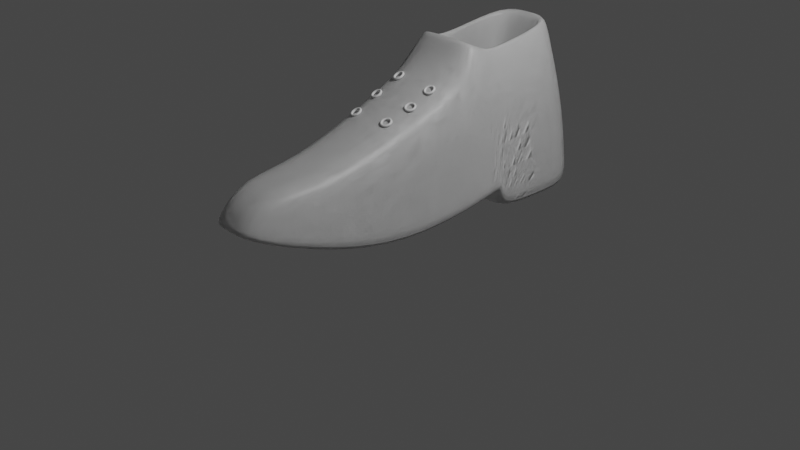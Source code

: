 # Source: Zapato.blend  (saved by Blender 2.90.8; exported with 4.5.12 LTS)
import bpy
from mathutils import Matrix  # noqa: F401  (used for matrix-valued properties, if any)

bpy.ops.wm.read_factory_settings(use_empty=True)
scene = bpy.context.scene
scene.name = 'Scene'

# ---- collections
col_direction = bpy.data.collections.new('Direction'); scene.collection.children.link(col_direction)
col_references = bpy.data.collections.new('References'); scene.collection.children.link(col_references)
col_model = bpy.data.collections.new('Model'); scene.collection.children.link(col_model)

# ---- materials (node trees are filled in below, after node groups)
mat_material = bpy.data.materials.new('Material')
mat_material.alpha_threshold = 0.0
mat_material.use_transparent_shadow = False
mat_material.line_color = (0.0, 0.0, 0.0, 1.0)

# ---- material node trees
mat_material.use_nodes = True; mat_material.node_tree.nodes.clear()
_N = mat_material.node_tree.nodes; _L = mat_material.node_tree.links
n0 = _N.new('ShaderNodeOutputMaterial'); n0.name = 'Material Output'; n0.location = (300, 300)
n1 = _N.new('ShaderNodeBsdfPrincipled'); n1.name = 'Principled BSDF'; n1.location = (10, 300)
n1.distribution = 'GGX'
n1.subsurface_method = 'BURLEY'
n1.inputs[2].default_value = 0.4
n1.inputs[3].default_value = 1.45
n1.inputs[27].default_value = (0.0, 0.0, 0.0, 1.0)
n1.inputs[28].default_value = 1.0
_L.new(n1.outputs[0], n0.inputs[0])
n0.is_active_output = True

# ---- world
world_world = bpy.data.worlds.new('World'); scene.world = world_world
world_world.use_nodes = True; world_world.node_tree.nodes.clear()
_N = world_world.node_tree.nodes; _L = world_world.node_tree.links
n0 = _N.new('ShaderNodeOutputWorld'); n0.name = 'World Output'; n0.location = (300, 300)
n1 = _N.new('ShaderNodeBackground'); n1.name = 'Background'; n1.location = (10, 300)
n1.inputs[0].default_value = (0.05088, 0.05088, 0.05088, 1.0)
_L.new(n1.outputs[0], n0.inputs[0])
n0.is_active_output = True
world_world.color = (0.05088, 0.05088, 0.05088)
world_world.use_sun_shadow = False
world_world.sun_shadow_jitter_overblur = 0.0

# ---- cameras
cam_camera = bpy.data.cameras.new('Camera')
cam_camera.clip_end = 100.0
cam_camera.ortho_scale = 7.314

# ---- lights
light_light = bpy.data.lights.new('Light', 'POINT')
light_light.transmission_factor = 0.0
light_light.energy = 1000.0
light_light.shadow_soft_size = 0.1
light_light.shadow_maximum_resolution = 0.006
light_light.use_absolute_resolution = True

# ---- meshes
me_torus = bpy.data.meshes.new('Torus')
me_torus.from_pydata([(0.04668, -0.0004437, 0.00857), (0.0435, -0.003324, 0.01344), (0.03744, -0.004815, 0.01524), (0.03133, -0.004219, 0.01311), (0.02804, -0.001815, 0.008052), (0.0291, 0.001272, 0.002439), (0.03402, 0.003598, -0.001107), (0.04049, 0.004074, -0.0009273), (0.04549, 0.002478, 0.002895), (0.03339, 0.0265, 0.02088), (0.03083, 0.02236, 0.02518), (0.02634, 0.01767, 0.02551), (0.02203, 0.01464, 0.02172), (0.0199, 0.01467, 0.01559), (0.02096, 0.01776, 0.009972), (0.02471, 0.02246, 0.007508), (0.02939, 0.02656, 0.009346), (0.03282, 0.02816, 0.01463), (0.004471, 0.04104, 0.02342), (0.003266, 0.03622, 0.0276), (0.002206, 0.02981, 0.02763), (0.001788, 0.02482, 0.0235), (0.002206, 0.02358, 0.01714), (0.003266, 0.02666, 0.01153), (0.004471, 0.03264, 0.009285), (0.005258, 0.0387, 0.01146), (0.005258, 0.04202, 0.01705), (-0.02654, 0.03638, 0.015), (-0.02629, 0.03178, 0.01957), (-0.02368, 0.02592, 0.0206), (-0.01992, 0.02156, 0.01761), (-0.01677, 0.02072, 0.01199), (-0.01571, 0.02381, 0.006373), (-0.01723, 0.02937, 0.003392), (-0.02063, 0.03481, 0.004438), (-0.0243, 0.03758, 0.009021), (-0.04513, 0.0147, -0.0004379), (-0.04401, 0.01111, 0.004857), (-0.0392, 0.007824, 0.007716), (-0.03293, 0.00638, 0.0068), (-0.02815, 0.007452, 0.002538), (-0.02709, 0.01054, -0.003075), (-0.03025, 0.0142, -0.007413), (-0.03614, 0.01671, -0.008447), (-0.04202, 0.01691, -0.005692), (-0.0426, -0.01386, -0.01567), (-0.04161, -0.01612, -0.009661), (-0.03709, -0.01602, -0.004998), (-0.03116, -0.01361, -0.003862), (-0.02661, -0.01003, -0.006784), (-0.02555, -0.006942, -0.0124), (-0.02848, -0.005796, -0.01807), (-0.03404, -0.007128, -0.02116), (-0.03961, -0.01031, -0.02021), (-0.02014, -0.03594, -0.02357), (-0.0202, -0.03716, -0.01719), (-0.01834, -0.03444, -0.01159), (-0.01544, -0.02906, -0.009391), (-0.01286, -0.02354, -0.01162), (-0.0118, -0.02045, -0.01723), (-0.01276, -0.02125, -0.0236), (-0.01529, -0.02555, -0.02775), (-0.0182, -0.03135, -0.02774), (0.01174, -0.0412, -0.02044), (0.0102, -0.04217, -0.01421), (0.008275, -0.03883, -0.00898), (0.006877, -0.03275, -0.007201), (0.006656, -0.02676, -0.009704), (0.007716, -0.02367, -0.01532), (0.009561, -0.02493, -0.02141), (0.01133, -0.02994, -0.02514), (0.01219, -0.03637, -0.02476), (0.03813, -0.02718, -0.007747), (0.03535, -0.02881, -0.00211), (0.0303, -0.02713, 0.001614), (0.02535, -0.02293, 0.001684), (0.02281, -0.01818, -0.001935), (0.02387, -0.01509, -0.007548), (0.02803, -0.01512, -0.01253), (0.03336, -0.01824, -0.01455), (0.03734, -0.02301, -0.01266)], [], [(0, 9, 10, 1), (1, 10, 11, 2), (2, 11, 12, 3), (3, 12, 13, 4), (4, 13, 14, 5), (5, 14, 15, 6), (6, 15, 16, 7), (7, 16, 17, 8), (8, 17, 9, 0), (9, 18, 19, 10), (10, 19, 20, 11), (11, 20, 21, 12), (12, 21, 22, 13), (13, 22, 23, 14), (14, 23, 24, 15), (15, 24, 25, 16), (16, 25, 26, 17), (17, 26, 18, 9), (18, 27, 28, 19), (19, 28, 29, 20), (20, 29, 30, 21), (21, 30, 31, 22), (22, 31, 32, 23), (23, 32, 33, 24), (24, 33, 34, 25), (25, 34, 35, 26), (26, 35, 27, 18), (27, 36, 37, 28), (28, 37, 38, 29), (29, 38, 39, 30), (30, 39, 40, 31), (31, 40, 41, 32), (32, 41, 42, 33), (33, 42, 43, 34), (34, 43, 44, 35), (35, 44, 36, 27), (36, 45, 46, 37), (37, 46, 47, 38), (38, 47, 48, 39), (39, 48, 49, 40), (40, 49, 50, 41), (41, 50, 51, 42), (42, 51, 52, 43), (43, 52, 53, 44), (44, 53, 45, 36), (45, 54, 55, 46), (46, 55, 56, 47), (47, 56, 57, 48), (48, 57, 58, 49), (49, 58, 59, 50), (50, 59, 60, 51), (51, 60, 61, 52), (52, 61, 62, 53), (53, 62, 54, 45), (54, 63, 64, 55), (55, 64, 65, 56), (56, 65, 66, 57), (57, 66, 67, 58), (58, 67, 68, 59), (59, 68, 69, 60), (60, 69, 70, 61), (61, 70, 71, 62), (62, 71, 63, 54), (63, 72, 73, 64), (64, 73, 74, 65), (65, 74, 75, 66), (66, 75, 76, 67), (67, 76, 77, 68), (68, 77, 78, 69), (69, 78, 79, 70), (70, 79, 80, 71), (71, 80, 72, 63), (72, 0, 1, 73), (73, 1, 2, 74), (74, 2, 3, 75), (75, 3, 4, 76), (76, 4, 5, 77), (77, 5, 6, 78), (78, 6, 7, 79), (79, 7, 8, 80), (80, 8, 0, 72)])
me_torus.polygons.foreach_set('use_smooth', [True] * 81)
_uv = me_torus.uv_layers.new(name='UVMap')
_uv.uv.foreach_set('vector', [0.5556, 0.5556, 0.6667, 0.5556, 0.6667, 0.6667, 0.5556, 0.6667, 0.5556, 0.6667, 0.6667, 0.6667, 0.6667, 0.7778, 0.5556, 0.7778, 0.5556, 0.7778, 0.6667, 0.7778, 0.6667, 0.8889, 0.5556, 0.8889, 0.5556, 0.8889, 0.6667, 0.8889, 0.6667, 1.0, 0.5556, 1.0, 0.5556, 2.22e-16, 0.6667, 2.22e-16, 0.6667, 0.1111, 0.5556, 0.1111, 0.5556, 0.1111, 0.6667, 0.1111, 0.6667, 0.2222, 0.5556, 0.2222, 0.5556, 0.2222, 0.6667, 0.2222, 0.6667, 0.3333, 0.5556, 0.3333, 0.5556, 0.3333, 0.6667, 0.3333, 0.6667, 0.4444, 0.5556, 0.4444, 0.5556, 0.4444, 0.6667, 0.4444, 0.6667, 0.5556, 0.5556, 0.5556, 0.6667, 0.5556, 0.7778, 0.5556, 0.7778, 0.6667, 0.6667, 0.6667, 0.6667, 0.6667, 0.7778, 0.6667, 0.7778, 0.7778, 0.6667, 0.7778, 0.6667, 0.7778, 0.7778, 0.7778, 0.7778, 0.8889, 0.6667, 0.8889, 0.6667, 0.8889, 0.7778, 0.8889, 0.7778, 1.0, 0.6667, 1.0, 0.6667, 2.22e-16, 0.7778, 2.22e-16, 0.7778, 0.1111, 0.6667, 0.1111, 0.6667, 0.1111, 0.7778, 0.1111, 0.7778, 0.2222, 0.6667, 0.2222, 0.6667, 0.2222, 0.7778, 0.2222, 0.7778, 0.3333, 0.6667, 0.3333, 0.6667, 0.3333, 0.7778, 0.3333, 0.7778, 0.4444, 0.6667, 0.4444, 0.6667, 0.4444, 0.7778, 0.4444, 0.7778, 0.5556, 0.6667, 0.5556, 0.7778, 0.5556, 0.8889, 0.5556, 0.8889, 0.6667, 0.7778, 0.6667, 0.7778, 0.6667, 0.8889, 0.6667, 0.8889, 0.7778, 0.7778, 0.7778, 0.7778, 0.7778, 0.8889, 0.7778, 0.8889, 0.8889, 0.7778, 0.8889, 0.7778, 0.8889, 0.8889, 0.8889, 0.8889, 1.0, 0.7778, 1.0, 0.7778, 2.22e-16, 0.8889, 2.22e-16, 0.8889, 0.1111, 0.7778, 0.1111, 0.7778, 0.1111, 0.8889, 0.1111, 0.8889, 0.2222, 0.7778, 0.2222, 0.7778, 0.2222, 0.8889, 0.2222, 0.8889, 0.3333, 0.7778, 0.3333, 0.7778, 0.3333, 0.8889, 0.3333, 0.8889, 0.4444, 0.7778, 0.4444, 0.7778, 0.4444, 0.8889, 0.4444, 0.8889, 0.5556, 0.7778, 0.5556, 0.8889, 0.5556, 1.0, 0.5556, 1.0, 0.6667, 0.8889, 0.6667, 0.8889, 0.6667, 1.0, 0.6667, 1.0, 0.7778, 0.8889, 0.7778, 0.8889, 0.7778, 1.0, 0.7778, 1.0, 0.8889, 0.8889, 0.8889, 0.8889, 0.8889, 1.0, 0.8889, 1.0, 1.0, 0.8889, 1.0, 0.8889, 2.22e-16, 1.0, 2.22e-16, 1.0, 0.1111, 0.8889, 0.1111, 0.8889, 0.1111, 1.0, 0.1111, 1.0, 0.2222, 0.8889, 0.2222, 0.8889, 0.2222, 1.0, 0.2222, 1.0, 0.3333, 0.8889, 0.3333, 0.8889, 0.3333, 1.0, 0.3333, 1.0, 0.4444, 0.8889, 0.4444, 0.8889, 0.4444, 1.0, 0.4444, 1.0, 0.5556, 0.8889, 0.5556, 2.22e-16, 0.5556, 0.1111, 0.5556, 0.1111, 0.6667, 2.22e-16, 0.6667, 2.22e-16, 0.6667, 0.1111, 0.6667, 0.1111, 0.7778, 2.22e-16, 0.7778, 2.22e-16, 0.7778, 0.1111, 0.7778, 0.1111, 0.8889, 2.22e-16, 0.8889, 2.22e-16, 0.8889, 0.1111, 0.8889, 0.1111, 1.0, 2.22e-16, 1.0, 2.22e-16, 2.22e-16, 0.1111, 2.22e-16, 0.1111, 0.1111, 2.22e-16, 0.1111, 2.22e-16, 0.1111, 0.1111, 0.1111, 0.1111, 0.2222, 2.22e-16, 0.2222, 2.22e-16, 0.2222, 0.1111, 0.2222, 0.1111, 0.3333, 2.22e-16, 0.3333, 2.22e-16, 0.3333, 0.1111, 0.3333, 0.1111, 0.4444, 2.22e-16, 0.4444, 2.22e-16, 0.4444, 0.1111, 0.4444, 0.1111, 0.5556, 2.22e-16, 0.5556, 0.1111, 0.5556, 0.2222, 0.5556, 0.2222, 0.6667, 0.1111, 0.6667, 0.1111, 0.6667, 0.2222, 0.6667, 0.2222, 0.7778, 0.1111, 0.7778, 0.1111, 0.7778, 0.2222, 0.7778, 0.2222, 0.8889, 0.1111, 0.8889, 0.1111, 0.8889, 0.2222, 0.8889, 0.2222, 1.0, 0.1111, 1.0, 0.1111, 2.22e-16, 0.2222, 2.22e-16, 0.2222, 0.1111, 0.1111, 0.1111, 0.1111, 0.1111, 0.2222, 0.1111, 0.2222, 0.2222, 0.1111, 0.2222, 0.1111, 0.2222, 0.2222, 0.2222, 0.2222, 0.3333, 0.1111, 0.3333, 0.1111, 0.3333, 0.2222, 0.3333, 0.2222, 0.4444, 0.1111, 0.4444, 0.1111, 0.4444, 0.2222, 0.4444, 0.2222, 0.5556, 0.1111, 0.5556, 0.2222, 0.5556, 0.3333, 0.5556, 0.3333, 0.6667, 0.2222, 0.6667, 0.2222, 0.6667, 0.3333, 0.6667, 0.3333, 0.7778, 0.2222, 0.7778, 0.2222, 0.7778, 0.3333, 0.7778, 0.3333, 0.8889, 0.2222, 0.8889, 0.2222, 0.8889, 0.3333, 0.8889, 0.3333, 1.0, 0.2222, 1.0, 0.2222, 2.22e-16, 0.3333, 2.22e-16, 0.3333, 0.1111, 0.2222, 0.1111, 0.2222, 0.1111, 0.3333, 0.1111, 0.3333, 0.2222, 0.2222, 0.2222, 0.2222, 0.2222, 0.3333, 0.2222, 0.3333, 0.3333, 0.2222, 0.3333, 0.2222, 0.3333, 0.3333, 0.3333, 0.3333, 0.4444, 0.2222, 0.4444, 0.2222, 0.4444, 0.3333, 0.4444, 0.3333, 0.5556, 0.2222, 0.5556, 0.3333, 0.5556, 0.4444, 0.5556, 0.4444, 0.6667, 0.3333, 0.6667, 0.3333, 0.6667, 0.4444, 0.6667, 0.4444, 0.7778, 0.3333, 0.7778, 0.3333, 0.7778, 0.4444, 0.7778, 0.4444, 0.8889, 0.3333, 0.8889, 0.3333, 0.8889, 0.4444, 0.8889, 0.4444, 1.0, 0.3333, 1.0, 0.3333, 2.22e-16, 0.4444, 2.22e-16, 0.4444, 0.1111, 0.3333, 0.1111, 0.3333, 0.1111, 0.4444, 0.1111, 0.4444, 0.2222, 0.3333, 0.2222, 0.3333, 0.2222, 0.4444, 0.2222, 0.4444, 0.3333, 0.3333, 0.3333, 0.3333, 0.3333, 0.4444, 0.3333, 0.4444, 0.4444, 0.3333, 0.4444, 0.3333, 0.4444, 0.4444, 0.4444, 0.4444, 0.5556, 0.3333, 0.5556, 0.4444, 0.5556, 0.5556, 0.5556, 0.5556, 0.6667, 0.4444, 0.6667, 0.4444, 0.6667, 0.5556, 0.6667, 0.5556, 0.7778, 0.4444, 0.7778, 0.4444, 0.7778, 0.5556, 0.7778, 0.5556, 0.8889, 0.4444, 0.8889, 0.4444, 0.8889, 0.5556, 0.8889, 0.5556, 1.0, 0.4444, 1.0, 0.4444, 2.22e-16, 0.5556, 2.22e-16, 0.5556, 0.1111, 0.4444, 0.1111, 0.4444, 0.1111, 0.5556, 0.1111, 0.5556, 0.2222, 0.4444, 0.2222, 0.4444, 0.2222, 0.5556, 0.2222, 0.5556, 0.3333, 0.4444, 0.3333, 0.4444, 0.3333, 0.5556, 0.3333, 0.5556, 0.4444, 0.4444, 0.4444, 0.4444, 0.4444, 0.5556, 0.4444, 0.5556, 0.5556, 0.4444, 0.5556])
me_torus.use_remesh_fix_poles = True
me_torus.use_remesh_preserve_attributes = False
me_torus.use_mirror_vertex_groups = False
me_torus.update()
me_cube_001 = bpy.data.meshes.new('Cube.001')
me_cube_001.from_pydata([(-0.4886, 1.897, 1.478), (-0.6927, 2.058, -0.079), (-0.2677, -1.706, 0.8689), (-0.3168, -2.101, 0.5166), (-0.6927, 1.274, -0.06546), (-0.6927, 0.3317, 0.1121), (-0.5783, -0.4224, -0.0328), (-0.4752, -1.227, 0.1434), (-0.3352, -1.046, 0.8763), (-0.4079, -0.2767, 1.162), (-0.4886, 0.4276, 1.456), (-0.4886, 1.179, 1.306), (-0.2979, -1.97, 0.7128), (-0.5907, 2.062, 0.7597), (-0.4052, -1.144, 0.6203), (-0.4931, -0.3524, 0.6362), (-0.5907, 0.3906, 0.6831), (-0.5907, 1.172, 0.7378), (-0.6927, 0.8439, -0.03409), (-0.4886, 0.8306, 1.302), (-0.5907, 0.8058, 0.6858), (-0.6927, 0.7391, 0.2088), (-0.4886, 0.7079, 1.329), (-0.5907, 0.722, 0.6739), (-0.4886, 0.7622, 1.319), (-0.5907, 0.7639, 0.6799), (-0.6927, 0.7969, 0.2077), (-0.3011, 1.088, 1.662), (-0.3011, 1.772, 1.758), (-0.3011, 0.894, 1.66), (-0.3011, 0.6692, 1.746), (-0.3011, 0.8558, 1.669), (-0.3011, 0.8255, 1.675), (-0.3509, 1.105, 0.7248), (-0.3509, 1.572, 0.8366), (-0.3509, 0.8785, 0.7222), (-0.3509, 0.6166, 0.8226), (-0.3509, 0.8341, 0.7332), (-0.3509, 0.7987, 0.7395), (0.4886, 1.897, 1.478), (0.6927, 2.058, -0.079), (0.2677, -1.706, 0.8689), (0.3168, -2.101, 0.5166), (0.6927, 1.274, -0.06546), (0.6927, 0.3317, 0.1121), (0.5783, -0.4224, -0.0328), (0.4752, -1.227, 0.1434), (0.3352, -1.046, 0.8763), (0.4079, -0.2767, 1.162), (0.4886, 0.4276, 1.456), (0.4886, 1.179, 1.306), (0.2979, -1.97, 0.7128), (0.5907, 2.062, 0.7597), (0.4052, -1.144, 0.6203), (0.4931, -0.3524, 0.6362), (0.5907, 0.3906, 0.6831), (0.5907, 1.172, 0.7378), (0.6927, 0.8439, -0.03409), (0.4886, 0.8306, 1.302), (0.5907, 0.8058, 0.6858), (0.6927, 0.7391, 0.2088), (0.4886, 0.7079, 1.329), (0.5907, 0.722, 0.6739), (0.4886, 0.7622, 1.319), (0.5907, 0.7639, 0.6799), (0.6927, 0.7969, 0.2077), (0.3011, 1.088, 1.662), (0.3011, 1.772, 1.758), (0.3011, 0.894, 1.66), (0.3011, 0.6692, 1.746), (0.3011, 0.8558, 1.669), (0.3011, 0.8255, 1.675), (0.3509, 1.105, 0.7248), (0.3509, 1.572, 0.8366), (0.3509, 0.8785, 0.7222), (0.3509, 0.6166, 0.8226), (0.3509, 0.8341, 0.7332), (0.3509, 0.7987, 0.7395), (0.0, 2.058, -0.079), (4.848e-09, -1.706, 0.8689), (5.381e-09, -2.101, 0.5078), (0.0, 1.897, 1.478), (0.0, 1.274, -0.06546), (0.0, 0.3317, 0.1121), (4.811e-09, -0.4224, -0.0328), (4.833e-09, -1.227, 0.1434), (0.0, 0.4276, 1.456), (4.811e-09, -0.2767, 1.162), (4.833e-09, -1.046, 0.8763), (0.0, 2.062, 0.7597), (5.381e-09, -1.97, 0.7128), (0.0, 0.8439, -0.03409), (0.0, 0.7391, 0.2088), (0.0, 0.7969, 0.2077), (-1.882e-05, 1.772, 1.758), (-1.882e-05, 0.6692, 1.746), (0.0, 1.572, 0.8366), (0.0, 1.105, 0.7248), (0.0, 0.6166, 0.8226), (0.0, 0.8785, 0.7222), (0.0, 0.7987, 0.7395), (0.0, 0.8341, 0.7332), (-0.3509, 0.399, 1.297), (-0.3509, 0.399, 0.6952), (0.0, 0.399, 1.297), (0.0, 0.399, 0.6952), (0.3509, 0.399, 1.297), (0.3509, 0.399, 0.6952), (-0.3516, 0.7922, 1.67), (-0.3517, 1.115, 1.654), (-0.3515, 0.6001, 1.758), (-1.882e-05, 0.6, 1.758), (0.3513, 0.7924, 1.67), (0.3509, 1.115, 1.655), (0.3516, 0.6, 1.758), (-0.3519, 1.892, 1.773), (-0.3516, 0.8295, 1.663), (-0.3516, 0.8764, 1.652), (-1.882e-05, 1.89, 1.772), (0.3503, 1.888, 1.772), (0.3513, 0.8296, 1.663), (0.3512, 0.8765, 1.652), (-0.6626, 2.059, 0.168), (-0.4545, -1.202, 0.2838), (-0.5532, -0.4018, 0.1642), (-0.6626, 0.349, 0.2803), (-0.6626, 1.244, 0.1711), (-0.3112, -2.062, 0.5744), (-0.6626, 0.8326, 0.1779), (-0.6626, 0.734, 0.3458), (-0.6626, 0.7872, 0.3467), (5.381e-09, -2.062, 0.5682), (0.0, 2.059, 0.168), (0.6626, 2.059, 0.168), (0.4545, -1.202, 0.2838), (0.5532, -0.4018, 0.1642), (0.6626, 0.349, 0.2803), (0.6626, 1.244, 0.1711), (0.3112, -2.062, 0.5744), (0.6626, 0.8326, 0.1779), (0.6626, 0.734, 0.3458), (0.6626, 0.7872, 0.3467)], [], [(88, 8, 2, 79), (90, 79, 2, 12), (17, 11, 0, 13), (12, 2, 8, 14), (14, 8, 9, 15), (15, 9, 10, 16), (20, 19, 11, 17), (11, 19, 117, 109), (86, 10, 9, 87), (87, 9, 8, 88), (128, 20, 17, 126), (124, 15, 16, 125), (123, 14, 15, 124), (127, 12, 14, 123), (126, 17, 13, 122), (131, 90, 12, 127), (130, 25, 20, 128), (25, 24, 19, 20), (16, 10, 22, 23), (125, 16, 23, 129), (0, 11, 109, 115), (19, 24, 116, 117), (23, 22, 24, 25), (129, 23, 25, 130), (32, 30, 36, 38), (27, 29, 35, 33), (28, 27, 33, 34), (81, 0, 115, 118), (24, 22, 108, 116), (22, 10, 110, 108), (96, 34, 33, 97), (100, 38, 36, 98), (97, 33, 35, 99), (101, 37, 38, 100), (99, 35, 37, 101), (94, 28, 34, 96), (29, 31, 37, 35), (31, 32, 38, 37), (30, 95, 104, 102), (10, 86, 111, 110), (18, 91, 93, 26), (26, 93, 92, 21), (4, 82, 91, 18), (122, 13, 89, 132), (6, 84, 85, 7), (5, 83, 84, 6), (21, 92, 83, 5), (1, 78, 82, 4), (13, 0, 81, 89), (7, 85, 80, 3), (88, 79, 41, 47), (90, 51, 41, 79), (56, 52, 39, 50), (51, 53, 47, 41), (53, 54, 48, 47), (54, 55, 49, 48), (59, 56, 50, 58), (50, 113, 121, 58), (86, 87, 48, 49), (87, 88, 47, 48), (139, 137, 56, 59), (135, 136, 55, 54), (134, 135, 54, 53), (138, 134, 53, 51), (137, 133, 52, 56), (131, 138, 51, 90), (141, 139, 59, 64), (64, 59, 58, 63), (55, 62, 61, 49), (136, 140, 62, 55), (39, 119, 113, 50), (58, 121, 120, 63), (62, 64, 63, 61), (140, 141, 64, 62), (71, 77, 75, 69), (66, 72, 74, 68), (67, 73, 72, 66), (81, 118, 119, 39), (63, 120, 112, 61), (61, 112, 114, 49), (96, 97, 72, 73), (100, 98, 75, 77), (97, 99, 74, 72), (101, 100, 77, 76), (99, 101, 76, 74), (94, 96, 73, 67), (68, 74, 76, 70), (70, 76, 77, 71), (95, 69, 106, 104), (49, 114, 111, 86), (57, 65, 93, 91), (65, 60, 92, 93), (43, 57, 91, 82), (133, 132, 89, 52), (45, 46, 85, 84), (44, 45, 84, 83), (60, 44, 83, 92), (40, 43, 82, 78), (52, 89, 81, 39), (46, 42, 80, 85), (102, 104, 105, 103), (106, 107, 105, 104), (75, 98, 105, 107), (98, 36, 103, 105), (69, 75, 107, 106), (36, 30, 102, 103), (111, 114, 69, 95), (117, 116, 31, 29), (118, 115, 28, 94), (108, 110, 30, 32), (113, 119, 67, 66), (110, 111, 95, 30), (112, 120, 70, 71), (121, 113, 66, 68), (115, 109, 27, 28), (116, 108, 32, 31), (120, 121, 68, 70), (119, 118, 94, 67), (114, 112, 71, 69), (109, 117, 29, 27), (40, 78, 132, 133), (60, 65, 141, 140), (44, 60, 140, 136), (65, 57, 139, 141), (80, 42, 138, 131), (43, 40, 133, 137), (42, 46, 134, 138), (46, 45, 135, 134), (45, 44, 136, 135), (57, 43, 137, 139), (1, 122, 132, 78), (21, 129, 130, 26), (5, 125, 129, 21), (26, 130, 128, 18), (80, 131, 127, 3), (4, 126, 122, 1), (3, 127, 123, 7), (7, 123, 124, 6), (6, 124, 125, 5), (18, 128, 126, 4)])
me_cube_001.polygons.foreach_set('use_smooth', [True] * 140)
_uv = me_cube_001.uv_layers.new(name='UVMap')
_uv.uv.foreach_set('vector', [0.75, 0.7, 0.875, 0.7, 0.875, 0.75, 0.75, 0.75, 0.5, 0.875, 0.625, 0.875, 0.625, 1.0, 0.5, 1.0, 0.5, 0.2, 0.625, 0.2, 0.625, 0.25, 0.5, 0.25, 0.5, 0.0, 0.625, 0.0, 0.625, 0.05, 0.5, 0.05, 0.5, 0.05, 0.625, 0.05, 0.625, 0.1, 0.5, 0.1, 0.5, 0.1, 0.625, 0.1, 0.625, 0.15, 0.5, 0.15, 0.5, 0.175, 0.625, 0.175, 0.625, 0.2, 0.5, 0.2, 0.625, 0.2, 0.625, 0.175, 0.625, 0.175, 0.625, 0.2, 0.75, 0.6, 0.875, 0.6, 0.875, 0.65, 0.75, 0.65, 0.75, 0.65, 0.875, 0.65, 0.875, 0.7, 0.75, 0.7, 0.4118, 0.175, 0.5, 0.175, 0.5, 0.2, 0.4118, 0.2, 0.4118, 0.1, 0.5, 0.1, 0.5, 0.15, 0.4118, 0.15, 0.4118, 0.05, 0.5, 0.05, 0.5, 0.1, 0.4118, 0.1, 0.4118, 0.0, 0.5, 0.0, 0.5, 0.05, 0.4118, 0.05, 0.4118, 0.2, 0.5, 0.2, 0.5, 0.25, 0.4118, 0.25, 0.4118, 0.875, 0.5, 0.875, 0.5, 1.0, 0.4118, 1.0, 0.4118, 0.1721, 0.5, 0.1721, 0.5, 0.175, 0.4118, 0.175, 0.5, 0.1721, 0.625, 0.1721, 0.625, 0.175, 0.5, 0.175, 0.5, 0.15, 0.625, 0.15, 0.625, 0.1693, 0.5, 0.1693, 0.4118, 0.15, 0.5, 0.15, 0.5, 0.1693, 0.4118, 0.1693, 0.625, 0.25, 0.625, 0.2, 0.625, 0.2, 0.625, 0.25, 0.625, 0.175, 0.625, 0.1721, 0.625, 0.1721, 0.625, 0.175, 0.5, 0.1693, 0.625, 0.1693, 0.625, 0.1721, 0.5, 0.1721, 0.4118, 0.1693, 0.5, 0.1693, 0.5, 0.1721, 0.4118, 0.1721, 0.625, 0.1693, 0.625, 0.15, 0.625, 0.15, 0.625, 0.1693, 0.625, 0.2, 0.625, 0.175, 0.625, 0.175, 0.625, 0.2, 0.625, 0.25, 0.625, 0.2, 0.625, 0.2, 0.625, 0.25, 0.625, 0.375, 0.625, 0.25, 0.625, 0.25, 0.625, 0.375, 0.625, 0.1721, 0.625, 0.1693, 0.625, 0.1693, 0.625, 0.1721, 0.625, 0.1693, 0.625, 0.15, 0.625, 0.15, 0.625, 0.1693, 0.75, 0.5, 0.875, 0.5, 0.875, 0.55, 0.75, 0.55, 0.75, 0.5807, 0.875, 0.5807, 0.875, 0.6, 0.75, 0.6, 0.75, 0.55, 0.875, 0.55, 0.875, 0.575, 0.75, 0.575, 0.75, 0.5779, 0.875, 0.5779, 0.875, 0.5807, 0.75, 0.5807, 0.75, 0.575, 0.875, 0.575, 0.875, 0.5779, 0.75, 0.5779, 0.625, 0.375, 0.625, 0.25, 0.625, 0.25, 0.625, 0.375, 0.625, 0.175, 0.625, 0.1721, 0.625, 0.1721, 0.625, 0.175, 0.625, 0.1721, 0.625, 0.1693, 0.625, 0.1693, 0.625, 0.1721, 0.875, 0.6, 0.75, 0.6, 0.75, 0.6, 0.875, 0.6, 0.875, 0.6, 0.75, 0.6, 0.75, 0.6, 0.875, 0.6, 0.125, 0.575, 0.25, 0.575, 0.25, 0.5779, 0.125, 0.5779, 0.125, 0.5779, 0.25, 0.5779, 0.25, 0.5807, 0.125, 0.5807, 0.125, 0.55, 0.25, 0.55, 0.25, 0.575, 0.125, 0.575, 0.4118, 0.25, 0.5, 0.25, 0.5, 0.375, 0.4118, 0.375, 0.125, 0.65, 0.25, 0.65, 0.25, 0.7, 0.125, 0.7, 0.125, 0.6, 0.25, 0.6, 0.25, 0.65, 0.125, 0.65, 0.125, 0.5807, 0.25, 0.5807, 0.25, 0.6, 0.125, 0.6, 0.125, 0.5, 0.25, 0.5, 0.25, 0.55, 0.125, 0.55, 0.5, 0.25, 0.625, 0.25, 0.625, 0.375, 0.5, 0.375, 0.125, 0.7, 0.25, 0.7, 0.25, 0.75, 0.125, 0.75, 0.75, 0.7, 0.75, 0.75, 0.875, 0.75, 0.875, 0.7, 0.5, 0.875, 0.5, 1.0, 0.625, 1.0, 0.625, 0.875, 0.5, 0.2, 0.5, 0.25, 0.625, 0.25, 0.625, 0.2, 0.5, 0.0, 0.5, 0.05, 0.625, 0.05, 0.625, 0.0, 0.5, 0.05, 0.5, 0.1, 0.625, 0.1, 0.625, 0.05, 0.5, 0.1, 0.5, 0.15, 0.625, 0.15, 0.625, 0.1, 0.5, 0.175, 0.5, 0.2, 0.625, 0.2, 0.625, 0.175, 0.625, 0.2, 0.625, 0.2, 0.625, 0.175, 0.625, 0.175, 0.75, 0.6, 0.75, 0.65, 0.875, 0.65, 0.875, 0.6, 0.75, 0.65, 0.75, 0.7, 0.875, 0.7, 0.875, 0.65, 0.4118, 0.175, 0.4118, 0.2, 0.5, 0.2, 0.5, 0.175, 0.4118, 0.1, 0.4118, 0.15, 0.5, 0.15, 0.5, 0.1, 0.4118, 0.05, 0.4118, 0.1, 0.5, 0.1, 0.5, 0.05, 0.4118, 0.0, 0.4118, 0.05, 0.5, 0.05, 0.5, 0.0, 0.4118, 0.2, 0.4118, 0.25, 0.5, 0.25, 0.5, 0.2, 0.4118, 0.875, 0.4118, 1.0, 0.5, 1.0, 0.5, 0.875, 0.4118, 0.1721, 0.4118, 0.175, 0.5, 0.175, 0.5, 0.1721, 0.5, 0.1721, 0.5, 0.175, 0.625, 0.175, 0.625, 0.1721, 0.5, 0.15, 0.5, 0.1693, 0.625, 0.1693, 0.625, 0.15, 0.4118, 0.15, 0.4118, 0.1693, 0.5, 0.1693, 0.5, 0.15, 0.625, 0.25, 0.625, 0.25, 0.625, 0.2, 0.625, 0.2, 0.625, 0.175, 0.625, 0.175, 0.625, 0.1721, 0.625, 0.1721, 0.5, 0.1693, 0.5, 0.1721, 0.625, 0.1721, 0.625, 0.1693, 0.4118, 0.1693, 0.4118, 0.1721, 0.5, 0.1721, 0.5, 0.1693, 0.625, 0.1693, 0.625, 0.1693, 0.625, 0.15, 0.625, 0.15, 0.625, 0.2, 0.625, 0.2, 0.625, 0.175, 0.625, 0.175, 0.625, 0.25, 0.625, 0.25, 0.625, 0.2, 0.625, 0.2, 0.625, 0.375, 0.625, 0.375, 0.625, 0.25, 0.625, 0.25, 0.625, 0.1721, 0.625, 0.1721, 0.625, 0.1693, 0.625, 0.1693, 0.625, 0.1693, 0.625, 0.1693, 0.625, 0.15, 0.625, 0.15, 0.75, 0.5, 0.75, 0.55, 0.875, 0.55, 0.875, 0.5, 0.75, 0.5807, 0.75, 0.6, 0.875, 0.6, 0.875, 0.5807, 0.75, 0.55, 0.75, 0.575, 0.875, 0.575, 0.875, 0.55, 0.75, 0.5779, 0.75, 0.5807, 0.875, 0.5807, 0.875, 0.5779, 0.75, 0.575, 0.75, 0.5779, 0.875, 0.5779, 0.875, 0.575, 0.625, 0.375, 0.625, 0.375, 0.625, 0.25, 0.625, 0.25, 0.625, 0.175, 0.625, 0.175, 0.625, 0.1721, 0.625, 0.1721, 0.625, 0.1721, 0.625, 0.1721, 0.625, 0.1693, 0.625, 0.1693, 0.75, 0.6, 0.875, 0.6, 0.875, 0.6, 0.75, 0.6, 0.875, 0.6, 0.875, 0.6, 0.75, 0.6, 0.75, 0.6, 0.125, 0.575, 0.125, 0.5779, 0.25, 0.5779, 0.25, 0.575, 0.125, 0.5779, 0.125, 0.5807, 0.25, 0.5807, 0.25, 0.5779, 0.125, 0.55, 0.125, 0.575, 0.25, 0.575, 0.25, 0.55, 0.4118, 0.25, 0.4118, 0.375, 0.5, 0.375, 0.5, 0.25, 0.125, 0.65, 0.125, 0.7, 0.25, 0.7, 0.25, 0.65, 0.125, 0.6, 0.125, 0.65, 0.25, 0.65, 0.25, 0.6, 0.125, 0.5807, 0.125, 0.6, 0.25, 0.6, 0.25, 0.5807, 0.125, 0.5, 0.125, 0.55, 0.25, 0.55, 0.25, 0.5, 0.5, 0.25, 0.5, 0.375, 0.625, 0.375, 0.625, 0.25, 0.125, 0.7, 0.125, 0.75, 0.25, 0.75, 0.25, 0.7, 0.875, 0.6, 0.75, 0.6, 0.75, 0.6, 0.875, 0.6, 0.875, 0.6, 0.875, 0.6, 0.75, 0.6, 0.75, 0.6, 0.875, 0.6, 0.75, 0.6, 0.75, 0.6, 0.875, 0.6, 0.75, 0.6, 0.875, 0.6, 0.875, 0.6, 0.75, 0.6, 0.625, 0.15, 0.625, 0.15, 0.625, 0.15, 0.625, 0.15, 0.625, 0.15, 0.625, 0.15, 0.625, 0.15, 0.625, 0.15, 0.75, 0.6, 0.875, 0.6, 0.875, 0.6, 0.75, 0.6, 0.625, 0.175, 0.625, 0.1721, 0.625, 0.1721, 0.625, 0.175, 0.625, 0.375, 0.625, 0.25, 0.625, 0.25, 0.625, 0.375, 0.625, 0.1693, 0.625, 0.15, 0.625, 0.15, 0.625, 0.1693, 0.625, 0.2, 0.625, 0.25, 0.625, 0.25, 0.625, 0.2, 0.875, 0.6, 0.75, 0.6, 0.75, 0.6, 0.875, 0.6, 0.625, 0.1693, 0.625, 0.1721, 0.625, 0.1721, 0.625, 0.1693, 0.625, 0.175, 0.625, 0.2, 0.625, 0.2, 0.625, 0.175, 0.625, 0.25, 0.625, 0.2, 0.625, 0.2, 0.625, 0.25, 0.625, 0.1721, 0.625, 0.1693, 0.625, 0.1693, 0.625, 0.1721, 0.625, 0.1721, 0.625, 0.175, 0.625, 0.175, 0.625, 0.1721, 0.625, 0.25, 0.625, 0.375, 0.625, 0.375, 0.625, 0.25, 0.625, 0.15, 0.625, 0.1693, 0.625, 0.1693, 0.625, 0.15, 0.625, 0.2, 0.625, 0.175, 0.625, 0.175, 0.625, 0.2, 0.375, 0.25, 0.375, 0.375, 0.4118, 0.375, 0.4118, 0.25, 0.375, 0.1693, 0.375, 0.1721, 0.4118, 0.1721, 0.4118, 0.1693, 0.375, 0.15, 0.375, 0.1693, 0.4118, 0.1693, 0.4118, 0.15, 0.375, 0.1721, 0.375, 0.175, 0.4118, 0.175, 0.4118, 0.1721, 0.375, 0.875, 0.375, 1.0, 0.4118, 1.0, 0.4118, 0.875, 0.375, 0.2, 0.375, 0.25, 0.4118, 0.25, 0.4118, 0.2, 0.375, 0.0, 0.375, 0.05, 0.4118, 0.05, 0.4118, 0.0, 0.375, 0.05, 0.375, 0.1, 0.4118, 0.1, 0.4118, 0.05, 0.375, 0.1, 0.375, 0.15, 0.4118, 0.15, 0.4118, 0.1, 0.375, 0.175, 0.375, 0.2, 0.4118, 0.2, 0.4118, 0.175, 0.375, 0.25, 0.4118, 0.25, 0.4118, 0.375, 0.375, 0.375, 0.375, 0.1693, 0.4118, 0.1693, 0.4118, 0.1721, 0.375, 0.1721, 0.375, 0.15, 0.4118, 0.15, 0.4118, 0.1693, 0.375, 0.1693, 0.375, 0.1721, 0.4118, 0.1721, 0.4118, 0.175, 0.375, 0.175, 0.375, 0.875, 0.4118, 0.875, 0.4118, 1.0, 0.375, 1.0, 0.375, 0.2, 0.4118, 0.2, 0.4118, 0.25, 0.375, 0.25, 0.375, 0.0, 0.4118, 0.0, 0.4118, 0.05, 0.375, 0.05, 0.375, 0.05, 0.4118, 0.05, 0.4118, 0.1, 0.375, 0.1, 0.375, 0.1, 0.4118, 0.1, 0.4118, 0.15, 0.375, 0.15, 0.375, 0.175, 0.4118, 0.175, 0.4118, 0.2, 0.375, 0.2])
me_cube_001.materials.append(mat_material)
me_cube_001.use_remesh_preserve_volume = False
me_cube_001.use_remesh_preserve_attributes = False
me_cube_001.use_mirror_vertex_groups = False
me_cube_001.update()
me_cube_002 = bpy.data.meshes.new('Cube.002')
me_cube_002.from_pydata([(-0.4886, 1.897, 1.478), (-0.6927, 2.058, -0.079), (-0.2677, -1.706, 0.8689), (-0.3168, -2.101, 0.5166), (-0.6927, 1.274, -0.06546), (-0.6927, 0.3317, 0.1121), (-0.5783, -0.4224, -0.0328), (-0.4752, -1.227, 0.1434), (-0.3352, -1.046, 0.8763), (-0.4079, -0.2767, 1.162), (-0.4886, 0.4276, 1.456), (-0.4886, 1.179, 1.306), (-0.2979, -1.97, 0.7128), (-0.5907, 2.062, 0.7597), (-0.4052, -1.144, 0.6203), (-0.4931, -0.3524, 0.6362), (-0.5907, 0.3906, 0.6831), (-0.5907, 1.172, 0.7378), (-0.6927, 0.8439, -0.03409), (-0.4886, 0.8306, 1.302), (-0.5907, 0.8058, 0.6858), (-0.6927, 0.7391, 0.2088), (-0.4886, 0.7079, 1.329), (-0.5907, 0.722, 0.6739), (-0.4886, 0.7622, 1.319), (-0.5907, 0.7639, 0.6799), (-0.6927, 0.7969, 0.2077), (-0.3011, 1.088, 1.662), (-0.3011, 1.772, 1.758), (-0.3011, 0.894, 1.66), (-0.3011, 0.6692, 1.746), (-0.3011, 0.8558, 1.669), (-0.3011, 0.8255, 1.675), (-0.3509, 1.105, 0.7248), (-0.3509, 1.572, 0.8366), (-0.3509, 0.8785, 0.7222), (-0.3509, 0.6166, 0.8226), (-0.3509, 0.8341, 0.7332), (-0.3509, 0.7987, 0.7395), (0.4886, 1.897, 1.478), (0.6927, 2.058, -0.079), (0.2677, -1.706, 0.8689), (0.3168, -2.101, 0.5166), (0.6927, 1.274, -0.06546), (0.6927, 0.3317, 0.1121), (0.5783, -0.4224, -0.0328), (0.4752, -1.227, 0.1434), (0.3352, -1.046, 0.8763), (0.4079, -0.2767, 1.162), (0.4886, 0.4276, 1.456), (0.4886, 1.179, 1.306), (0.2979, -1.97, 0.7128), (0.5907, 2.062, 0.7597), (0.4052, -1.144, 0.6203), (0.4931, -0.3524, 0.6362), (0.5907, 0.3906, 0.6831), (0.5907, 1.172, 0.7378), (0.6927, 0.8439, -0.03409), (0.4886, 0.8306, 1.302), (0.5907, 0.8058, 0.6858), (0.6927, 0.7391, 0.2088), (0.4886, 0.7079, 1.329), (0.5907, 0.722, 0.6739), (0.4886, 0.7622, 1.319), (0.5907, 0.7639, 0.6799), (0.6927, 0.7969, 0.2077), (0.3011, 1.088, 1.662), (0.3011, 1.772, 1.758), (0.3011, 0.894, 1.66), (0.3011, 0.6692, 1.746), (0.3011, 0.8558, 1.669), (0.3011, 0.8255, 1.675), (0.3509, 1.105, 0.7248), (0.3509, 1.572, 0.8366), (0.3509, 0.8785, 0.7222), (0.3509, 0.6166, 0.8226), (0.3509, 0.8341, 0.7332), (0.3509, 0.7987, 0.7395), (0.0, 2.058, -0.079), (4.848e-09, -1.706, 0.8689), (5.381e-09, -2.101, 0.5078), (0.0, 1.897, 1.478), (0.0, 1.274, -0.06546), (0.0, 0.3317, 0.1121), (4.811e-09, -0.4224, -0.0328), (4.833e-09, -1.227, 0.1434), (0.0, 0.4276, 1.456), (4.811e-09, -0.2767, 1.162), (4.833e-09, -1.046, 0.8763), (0.0, 2.062, 0.7597), (5.381e-09, -1.97, 0.7128), (0.0, 0.8439, -0.03409), (0.0, 0.7391, 0.2088), (0.0, 0.7969, 0.2077), (-1.882e-05, 1.772, 1.758), (-1.882e-05, 0.6692, 1.746), (0.0, 1.572, 0.8366), (0.0, 1.105, 0.7248), (0.0, 0.6166, 0.8226), (0.0, 0.8785, 0.7222), (0.0, 0.7987, 0.7395), (0.0, 0.8341, 0.7332), (-0.3509, 0.399, 1.297), (-0.3509, 0.399, 0.6952), (0.0, 0.399, 1.297), (0.0, 0.399, 0.6952), (0.3509, 0.399, 1.297), (0.3509, 0.399, 0.6952), (-0.3516, 0.7922, 1.67), (-0.3517, 1.115, 1.654), (-0.3515, 0.6001, 1.758), (-1.882e-05, 0.6, 1.758), (0.3513, 0.7924, 1.67), (0.3509, 1.115, 1.655), (0.3516, 0.6, 1.758), (-0.3519, 1.892, 1.773), (-0.3516, 0.8295, 1.663), (-0.3516, 0.8764, 1.652), (-1.882e-05, 1.89, 1.772), (0.3503, 1.888, 1.772), (0.3513, 0.8296, 1.663), (0.3512, 0.8765, 1.652), (-0.6626, 2.059, 0.168), (-0.4545, -1.202, 0.2838), (-0.5532, -0.4018, 0.1642), (-0.6626, 0.349, 0.2803), (-0.6626, 1.244, 0.1711), (-0.3112, -2.062, 0.5744), (-0.6626, 0.8326, 0.1779), (-0.6626, 0.734, 0.3458), (-0.6626, 0.7872, 0.3467), (5.381e-09, -2.062, 0.5682), (0.0, 2.059, 0.168), (0.6626, 2.059, 0.168), (0.4545, -1.202, 0.2838), (0.5532, -0.4018, 0.1642), (0.6626, 0.349, 0.2803), (0.6626, 1.244, 0.1711), (0.3112, -2.062, 0.5744), (0.6626, 0.8326, 0.1779), (0.6626, 0.734, 0.3458), (0.6626, 0.7872, 0.3467)], [], [(88, 8, 2, 79), (90, 79, 2, 12), (17, 11, 0, 13), (12, 2, 8, 14), (14, 8, 9, 15), (15, 9, 10, 16), (20, 19, 11, 17), (11, 19, 117, 109), (86, 10, 9, 87), (87, 9, 8, 88), (128, 20, 17, 126), (124, 15, 16, 125), (123, 14, 15, 124), (127, 12, 14, 123), (126, 17, 13, 122), (131, 90, 12, 127), (130, 25, 20, 128), (25, 24, 19, 20), (16, 10, 22, 23), (125, 16, 23, 129), (0, 11, 109, 115), (19, 24, 116, 117), (23, 22, 24, 25), (129, 23, 25, 130), (32, 30, 36, 38), (27, 29, 35, 33), (28, 27, 33, 34), (81, 0, 115, 118), (24, 22, 108, 116), (22, 10, 110, 108), (96, 34, 33, 97), (100, 38, 36, 98), (97, 33, 35, 99), (101, 37, 38, 100), (99, 35, 37, 101), (94, 28, 34, 96), (29, 31, 37, 35), (31, 32, 38, 37), (30, 95, 104, 102), (10, 86, 111, 110), (18, 91, 93, 26), (26, 93, 92, 21), (4, 82, 91, 18), (122, 13, 89, 132), (6, 84, 85, 7), (5, 83, 84, 6), (21, 92, 83, 5), (1, 78, 82, 4), (13, 0, 81, 89), (7, 85, 80, 3), (88, 79, 41, 47), (90, 51, 41, 79), (56, 52, 39, 50), (51, 53, 47, 41), (53, 54, 48, 47), (54, 55, 49, 48), (59, 56, 50, 58), (50, 113, 121, 58), (86, 87, 48, 49), (87, 88, 47, 48), (139, 137, 56, 59), (135, 136, 55, 54), (134, 135, 54, 53), (138, 134, 53, 51), (137, 133, 52, 56), (131, 138, 51, 90), (141, 139, 59, 64), (64, 59, 58, 63), (55, 62, 61, 49), (136, 140, 62, 55), (39, 119, 113, 50), (58, 121, 120, 63), (62, 64, 63, 61), (140, 141, 64, 62), (71, 77, 75, 69), (66, 72, 74, 68), (67, 73, 72, 66), (81, 118, 119, 39), (63, 120, 112, 61), (61, 112, 114, 49), (96, 97, 72, 73), (100, 98, 75, 77), (97, 99, 74, 72), (101, 100, 77, 76), (99, 101, 76, 74), (94, 96, 73, 67), (68, 74, 76, 70), (70, 76, 77, 71), (95, 69, 106, 104), (49, 114, 111, 86), (57, 65, 93, 91), (65, 60, 92, 93), (43, 57, 91, 82), (133, 132, 89, 52), (45, 46, 85, 84), (44, 45, 84, 83), (60, 44, 83, 92), (40, 43, 82, 78), (52, 89, 81, 39), (46, 42, 80, 85), (102, 104, 105, 103), (106, 107, 105, 104), (75, 98, 105, 107), (98, 36, 103, 105), (69, 75, 107, 106), (36, 30, 102, 103), (111, 114, 69, 95), (117, 116, 31, 29), (118, 115, 28, 94), (108, 110, 30, 32), (113, 119, 67, 66), (110, 111, 95, 30), (112, 120, 70, 71), (121, 113, 66, 68), (115, 109, 27, 28), (116, 108, 32, 31), (120, 121, 68, 70), (119, 118, 94, 67), (114, 112, 71, 69), (109, 117, 29, 27), (40, 78, 132, 133), (60, 65, 141, 140), (44, 60, 140, 136), (65, 57, 139, 141), (80, 42, 138, 131), (43, 40, 133, 137), (42, 46, 134, 138), (46, 45, 135, 134), (45, 44, 136, 135), (57, 43, 137, 139), (1, 122, 132, 78), (21, 129, 130, 26), (5, 125, 129, 21), (26, 130, 128, 18), (80, 131, 127, 3), (4, 126, 122, 1), (3, 127, 123, 7), (7, 123, 124, 6), (6, 124, 125, 5), (18, 128, 126, 4)])
me_cube_002.polygons.foreach_set('use_smooth', [True] * 140)
_uv = me_cube_002.uv_layers.new(name='UVMap')
_uv.uv.foreach_set('vector', [0.75, 0.7, 0.875, 0.7, 0.875, 0.75, 0.75, 0.75, 0.5, 0.875, 0.625, 0.875, 0.625, 1.0, 0.5, 1.0, 0.5, 0.2, 0.625, 0.2, 0.625, 0.25, 0.5, 0.25, 0.5, 0.0, 0.625, 0.0, 0.625, 0.05, 0.5, 0.05, 0.5, 0.05, 0.625, 0.05, 0.625, 0.1, 0.5, 0.1, 0.5, 0.1, 0.625, 0.1, 0.625, 0.15, 0.5, 0.15, 0.5, 0.175, 0.625, 0.175, 0.625, 0.2, 0.5, 0.2, 0.625, 0.2, 0.625, 0.175, 0.625, 0.175, 0.625, 0.2, 0.75, 0.6, 0.875, 0.6, 0.875, 0.65, 0.75, 0.65, 0.75, 0.65, 0.875, 0.65, 0.875, 0.7, 0.75, 0.7, 0.4118, 0.175, 0.5, 0.175, 0.5, 0.2, 0.4118, 0.2, 0.4118, 0.1, 0.5, 0.1, 0.5, 0.15, 0.4118, 0.15, 0.4118, 0.05, 0.5, 0.05, 0.5, 0.1, 0.4118, 0.1, 0.4118, 0.0, 0.5, 0.0, 0.5, 0.05, 0.4118, 0.05, 0.4118, 0.2, 0.5, 0.2, 0.5, 0.25, 0.4118, 0.25, 0.4118, 0.875, 0.5, 0.875, 0.5, 1.0, 0.4118, 1.0, 0.4118, 0.1721, 0.5, 0.1721, 0.5, 0.175, 0.4118, 0.175, 0.5, 0.1721, 0.625, 0.1721, 0.625, 0.175, 0.5, 0.175, 0.5, 0.15, 0.625, 0.15, 0.625, 0.1693, 0.5, 0.1693, 0.4118, 0.15, 0.5, 0.15, 0.5, 0.1693, 0.4118, 0.1693, 0.625, 0.25, 0.625, 0.2, 0.625, 0.2, 0.625, 0.25, 0.625, 0.175, 0.625, 0.1721, 0.625, 0.1721, 0.625, 0.175, 0.5, 0.1693, 0.625, 0.1693, 0.625, 0.1721, 0.5, 0.1721, 0.4118, 0.1693, 0.5, 0.1693, 0.5, 0.1721, 0.4118, 0.1721, 0.625, 0.1693, 0.625, 0.15, 0.625, 0.15, 0.625, 0.1693, 0.625, 0.2, 0.625, 0.175, 0.625, 0.175, 0.625, 0.2, 0.625, 0.25, 0.625, 0.2, 0.625, 0.2, 0.625, 0.25, 0.625, 0.375, 0.625, 0.25, 0.625, 0.25, 0.625, 0.375, 0.625, 0.1721, 0.625, 0.1693, 0.625, 0.1693, 0.625, 0.1721, 0.625, 0.1693, 0.625, 0.15, 0.625, 0.15, 0.625, 0.1693, 0.75, 0.5, 0.875, 0.5, 0.875, 0.55, 0.75, 0.55, 0.75, 0.5807, 0.875, 0.5807, 0.875, 0.6, 0.75, 0.6, 0.75, 0.55, 0.875, 0.55, 0.875, 0.575, 0.75, 0.575, 0.75, 0.5779, 0.875, 0.5779, 0.875, 0.5807, 0.75, 0.5807, 0.75, 0.575, 0.875, 0.575, 0.875, 0.5779, 0.75, 0.5779, 0.625, 0.375, 0.625, 0.25, 0.625, 0.25, 0.625, 0.375, 0.625, 0.175, 0.625, 0.1721, 0.625, 0.1721, 0.625, 0.175, 0.625, 0.1721, 0.625, 0.1693, 0.625, 0.1693, 0.625, 0.1721, 0.875, 0.6, 0.75, 0.6, 0.75, 0.6, 0.875, 0.6, 0.875, 0.6, 0.75, 0.6, 0.75, 0.6, 0.875, 0.6, 0.125, 0.575, 0.25, 0.575, 0.25, 0.5779, 0.125, 0.5779, 0.125, 0.5779, 0.25, 0.5779, 0.25, 0.5807, 0.125, 0.5807, 0.125, 0.55, 0.25, 0.55, 0.25, 0.575, 0.125, 0.575, 0.4118, 0.25, 0.5, 0.25, 0.5, 0.375, 0.4118, 0.375, 0.125, 0.65, 0.25, 0.65, 0.25, 0.7, 0.125, 0.7, 0.125, 0.6, 0.25, 0.6, 0.25, 0.65, 0.125, 0.65, 0.125, 0.5807, 0.25, 0.5807, 0.25, 0.6, 0.125, 0.6, 0.125, 0.5, 0.25, 0.5, 0.25, 0.55, 0.125, 0.55, 0.5, 0.25, 0.625, 0.25, 0.625, 0.375, 0.5, 0.375, 0.125, 0.7, 0.25, 0.7, 0.25, 0.75, 0.125, 0.75, 0.75, 0.7, 0.75, 0.75, 0.875, 0.75, 0.875, 0.7, 0.5, 0.875, 0.5, 1.0, 0.625, 1.0, 0.625, 0.875, 0.5, 0.2, 0.5, 0.25, 0.625, 0.25, 0.625, 0.2, 0.5, 0.0, 0.5, 0.05, 0.625, 0.05, 0.625, 0.0, 0.5, 0.05, 0.5, 0.1, 0.625, 0.1, 0.625, 0.05, 0.5, 0.1, 0.5, 0.15, 0.625, 0.15, 0.625, 0.1, 0.5, 0.175, 0.5, 0.2, 0.625, 0.2, 0.625, 0.175, 0.625, 0.2, 0.625, 0.2, 0.625, 0.175, 0.625, 0.175, 0.75, 0.6, 0.75, 0.65, 0.875, 0.65, 0.875, 0.6, 0.75, 0.65, 0.75, 0.7, 0.875, 0.7, 0.875, 0.65, 0.4118, 0.175, 0.4118, 0.2, 0.5, 0.2, 0.5, 0.175, 0.4118, 0.1, 0.4118, 0.15, 0.5, 0.15, 0.5, 0.1, 0.4118, 0.05, 0.4118, 0.1, 0.5, 0.1, 0.5, 0.05, 0.4118, 0.0, 0.4118, 0.05, 0.5, 0.05, 0.5, 0.0, 0.4118, 0.2, 0.4118, 0.25, 0.5, 0.25, 0.5, 0.2, 0.4118, 0.875, 0.4118, 1.0, 0.5, 1.0, 0.5, 0.875, 0.4118, 0.1721, 0.4118, 0.175, 0.5, 0.175, 0.5, 0.1721, 0.5, 0.1721, 0.5, 0.175, 0.625, 0.175, 0.625, 0.1721, 0.5, 0.15, 0.5, 0.1693, 0.625, 0.1693, 0.625, 0.15, 0.4118, 0.15, 0.4118, 0.1693, 0.5, 0.1693, 0.5, 0.15, 0.625, 0.25, 0.625, 0.25, 0.625, 0.2, 0.625, 0.2, 0.625, 0.175, 0.625, 0.175, 0.625, 0.1721, 0.625, 0.1721, 0.5, 0.1693, 0.5, 0.1721, 0.625, 0.1721, 0.625, 0.1693, 0.4118, 0.1693, 0.4118, 0.1721, 0.5, 0.1721, 0.5, 0.1693, 0.625, 0.1693, 0.625, 0.1693, 0.625, 0.15, 0.625, 0.15, 0.625, 0.2, 0.625, 0.2, 0.625, 0.175, 0.625, 0.175, 0.625, 0.25, 0.625, 0.25, 0.625, 0.2, 0.625, 0.2, 0.625, 0.375, 0.625, 0.375, 0.625, 0.25, 0.625, 0.25, 0.625, 0.1721, 0.625, 0.1721, 0.625, 0.1693, 0.625, 0.1693, 0.625, 0.1693, 0.625, 0.1693, 0.625, 0.15, 0.625, 0.15, 0.75, 0.5, 0.75, 0.55, 0.875, 0.55, 0.875, 0.5, 0.75, 0.5807, 0.75, 0.6, 0.875, 0.6, 0.875, 0.5807, 0.75, 0.55, 0.75, 0.575, 0.875, 0.575, 0.875, 0.55, 0.75, 0.5779, 0.75, 0.5807, 0.875, 0.5807, 0.875, 0.5779, 0.75, 0.575, 0.75, 0.5779, 0.875, 0.5779, 0.875, 0.575, 0.625, 0.375, 0.625, 0.375, 0.625, 0.25, 0.625, 0.25, 0.625, 0.175, 0.625, 0.175, 0.625, 0.1721, 0.625, 0.1721, 0.625, 0.1721, 0.625, 0.1721, 0.625, 0.1693, 0.625, 0.1693, 0.75, 0.6, 0.875, 0.6, 0.875, 0.6, 0.75, 0.6, 0.875, 0.6, 0.875, 0.6, 0.75, 0.6, 0.75, 0.6, 0.125, 0.575, 0.125, 0.5779, 0.25, 0.5779, 0.25, 0.575, 0.125, 0.5779, 0.125, 0.5807, 0.25, 0.5807, 0.25, 0.5779, 0.125, 0.55, 0.125, 0.575, 0.25, 0.575, 0.25, 0.55, 0.4118, 0.25, 0.4118, 0.375, 0.5, 0.375, 0.5, 0.25, 0.125, 0.65, 0.125, 0.7, 0.25, 0.7, 0.25, 0.65, 0.125, 0.6, 0.125, 0.65, 0.25, 0.65, 0.25, 0.6, 0.125, 0.5807, 0.125, 0.6, 0.25, 0.6, 0.25, 0.5807, 0.125, 0.5, 0.125, 0.55, 0.25, 0.55, 0.25, 0.5, 0.5, 0.25, 0.5, 0.375, 0.625, 0.375, 0.625, 0.25, 0.125, 0.7, 0.125, 0.75, 0.25, 0.75, 0.25, 0.7, 0.875, 0.6, 0.75, 0.6, 0.75, 0.6, 0.875, 0.6, 0.875, 0.6, 0.875, 0.6, 0.75, 0.6, 0.75, 0.6, 0.875, 0.6, 0.75, 0.6, 0.75, 0.6, 0.875, 0.6, 0.75, 0.6, 0.875, 0.6, 0.875, 0.6, 0.75, 0.6, 0.625, 0.15, 0.625, 0.15, 0.625, 0.15, 0.625, 0.15, 0.625, 0.15, 0.625, 0.15, 0.625, 0.15, 0.625, 0.15, 0.75, 0.6, 0.875, 0.6, 0.875, 0.6, 0.75, 0.6, 0.625, 0.175, 0.625, 0.1721, 0.625, 0.1721, 0.625, 0.175, 0.625, 0.375, 0.625, 0.25, 0.625, 0.25, 0.625, 0.375, 0.625, 0.1693, 0.625, 0.15, 0.625, 0.15, 0.625, 0.1693, 0.625, 0.2, 0.625, 0.25, 0.625, 0.25, 0.625, 0.2, 0.875, 0.6, 0.75, 0.6, 0.75, 0.6, 0.875, 0.6, 0.625, 0.1693, 0.625, 0.1721, 0.625, 0.1721, 0.625, 0.1693, 0.625, 0.175, 0.625, 0.2, 0.625, 0.2, 0.625, 0.175, 0.625, 0.25, 0.625, 0.2, 0.625, 0.2, 0.625, 0.25, 0.625, 0.1721, 0.625, 0.1693, 0.625, 0.1693, 0.625, 0.1721, 0.625, 0.1721, 0.625, 0.175, 0.625, 0.175, 0.625, 0.1721, 0.625, 0.25, 0.625, 0.375, 0.625, 0.375, 0.625, 0.25, 0.625, 0.15, 0.625, 0.1693, 0.625, 0.1693, 0.625, 0.15, 0.625, 0.2, 0.625, 0.175, 0.625, 0.175, 0.625, 0.2, 0.375, 0.25, 0.375, 0.375, 0.4118, 0.375, 0.4118, 0.25, 0.375, 0.1693, 0.375, 0.1721, 0.4118, 0.1721, 0.4118, 0.1693, 0.375, 0.15, 0.375, 0.1693, 0.4118, 0.1693, 0.4118, 0.15, 0.375, 0.1721, 0.375, 0.175, 0.4118, 0.175, 0.4118, 0.1721, 0.375, 0.875, 0.375, 1.0, 0.4118, 1.0, 0.4118, 0.875, 0.375, 0.2, 0.375, 0.25, 0.4118, 0.25, 0.4118, 0.2, 0.375, 0.0, 0.375, 0.05, 0.4118, 0.05, 0.4118, 0.0, 0.375, 0.05, 0.375, 0.1, 0.4118, 0.1, 0.4118, 0.05, 0.375, 0.1, 0.375, 0.15, 0.4118, 0.15, 0.4118, 0.1, 0.375, 0.175, 0.375, 0.2, 0.4118, 0.2, 0.4118, 0.175, 0.375, 0.25, 0.4118, 0.25, 0.4118, 0.375, 0.375, 0.375, 0.375, 0.1693, 0.4118, 0.1693, 0.4118, 0.1721, 0.375, 0.1721, 0.375, 0.15, 0.4118, 0.15, 0.4118, 0.1693, 0.375, 0.1693, 0.375, 0.1721, 0.4118, 0.1721, 0.4118, 0.175, 0.375, 0.175, 0.375, 0.875, 0.4118, 0.875, 0.4118, 1.0, 0.375, 1.0, 0.375, 0.2, 0.4118, 0.2, 0.4118, 0.25, 0.375, 0.25, 0.375, 0.0, 0.4118, 0.0, 0.4118, 0.05, 0.375, 0.05, 0.375, 0.05, 0.4118, 0.05, 0.4118, 0.1, 0.375, 0.1, 0.375, 0.1, 0.4118, 0.1, 0.4118, 0.15, 0.375, 0.15, 0.375, 0.175, 0.4118, 0.175, 0.4118, 0.2, 0.375, 0.2])
me_cube_002.materials.append(mat_material)
me_cube_002.use_remesh_preserve_volume = False
me_cube_002.use_remesh_preserve_attributes = False
me_cube_002.use_mirror_vertex_groups = False
me_cube_002.update()

# ---- objects
ob_light = bpy.data.objects.new('Light', light_light)
ob_camera = bpy.data.objects.new('Camera', cam_camera)
ob_front = bpy.data.objects.new('Front', None)
ob_side = bpy.data.objects.new('Side', None)
ob_torus_001 = bpy.data.objects.new('Torus.001', me_torus)
ob_torus_002 = bpy.data.objects.new('Torus.002', me_torus)
ob_torus_003 = bpy.data.objects.new('Torus.003', me_torus)
ob_torus_004 = bpy.data.objects.new('Torus.004', me_torus)
ob_torus_005 = bpy.data.objects.new('Torus.005', me_torus)
ob_torus_006 = bpy.data.objects.new('Torus.006', me_torus)
ob_shoe = bpy.data.objects.new('Shoe', me_cube_001)
ob_shoebackup_001 = bpy.data.objects.new('ShoeBackUp.001', me_cube_002)

# ---- transforms, parenting, visibility, modifiers, constraints
ob_light.location = (4.076, 1.005, 5.904)
ob_light.rotation_euler = (0.6503, 0.05522, 1.866)
ob_light.lock_rotations_4d = False
ob_light.empty_display_type = 'ARROWS'
ob_light.color = (0.0, 0.0, 0.0, 0.0)
ob_light.lineart.crease_threshold = 0.0
ob_camera.location = (7.359, -6.926, 4.958)
ob_camera.rotation_euler = (1.109, 0.0, 0.8149)
ob_camera.lock_rotations_4d = False
ob_camera.empty_display_type = 'ARROWS'
ob_camera.color = (0.0, 0.0, 0.0, 0.0)
ob_camera.display_type = 'WIRE'
ob_camera.lineart.crease_threshold = 0.0
ob_front.location = (0.03828, -1.066e-07, 0.7001)
ob_front.rotation_euler = (1.571, -0.0, -0.0)
ob_front.scale = (0.5224, 0.5224, 0.5224)
ob_front.empty_display_type = 'IMAGE'
ob_front.empty_display_size = 5.0
ob_front.lineart.crease_threshold = 0.0
ob_side.location = (-0.2975, 0.02411, 0.6812)
ob_side.rotation_euler = (1.571, -0.0, 1.571)
ob_side.empty_display_type = 'IMAGE'
ob_side.empty_display_size = 5.0
ob_side.lineart.crease_threshold = 0.0
ob_torus_001.location = (-0.2168, 0.1996, 1.418)
ob_torus_001.scale = (1.392, 1.392, 1.392)
ob_torus_001.lineart.crease_threshold = 0.0
_m = ob_torus_001.modifiers.new('Subdivision', 'SUBSURF')
_m.uv_smooth = 'PRESERVE_CORNERS'
ob_torus_002.location = (-0.2549, -0.06091, 1.285)
ob_torus_002.scale = (1.392, 1.392, 1.392)
ob_torus_002.lineart.crease_threshold = 0.0
_m = ob_torus_002.modifiers.new('Subdivision', 'SUBSURF')
_m.uv_smooth = 'PRESERVE_CORNERS'
ob_torus_003.location = (-0.2299, -0.3498, 1.176)
ob_torus_003.scale = (1.392, 1.392, 1.392)
ob_torus_003.lineart.crease_threshold = 0.0
_m = ob_torus_003.modifiers.new('Subdivision', 'SUBSURF')
_m.uv_smooth = 'PRESERVE_CORNERS'
ob_torus_004.location = (0.1901, -0.3457, 1.187)
ob_torus_004.rotation_euler = (-0.07383, 0.2746, -0.02006)
ob_torus_004.scale = (1.392, 1.392, 1.392)
ob_torus_004.lineart.crease_threshold = 0.0
_m = ob_torus_004.modifiers.new('Subdivision', 'SUBSURF')
_m.uv_smooth = 'PRESERVE_CORNERS'
ob_torus_005.location = (0.2355, -0.07856, 1.283)
ob_torus_005.rotation_euler = (-0.08077, 0.3199, -0.02545)
ob_torus_005.scale = (1.392, 1.392, 1.392)
ob_torus_005.lineart.crease_threshold = 0.0
_m = ob_torus_005.modifiers.new('Subdivision', 'SUBSURF')
_m.uv_smooth = 'PRESERVE_CORNERS'
ob_torus_006.location = (0.2417, 0.1676, 1.395)
ob_torus_006.rotation_euler = (0.0, 0.2189, 0.0)
ob_torus_006.scale = (1.392, 1.392, 1.392)
ob_torus_006.lineart.crease_threshold = 0.0
_m = ob_torus_006.modifiers.new('Subdivision', 'SUBSURF')
_m.uv_smooth = 'PRESERVE_CORNERS'
ob_shoe.location = (0.0, 0.0, 0.03896)
ob_shoe.lock_rotations_4d = False
ob_shoe.empty_display_type = 'ARROWS'
ob_shoe.lineart.crease_threshold = 0.0
_m = ob_shoe.modifiers.new('Subdivision', 'SUBSURF')
_m.uv_smooth = 'PRESERVE_CORNERS'
_m.levels = 2
ob_shoebackup_001.location = (0.0, 0.0, 0.03896)
ob_shoebackup_001.lock_rotations_4d = False
ob_shoebackup_001.empty_display_type = 'ARROWS'
ob_shoebackup_001.hide_select = True
ob_shoebackup_001.lineart.crease_threshold = 0.0
_m = ob_shoebackup_001.modifiers.new('Subdivision', 'SUBSURF')
_m.uv_smooth = 'PRESERVE_CORNERS'
_m.levels = 2

# ---- collection membership
col_direction.objects.link(ob_light)
col_direction.objects.link(ob_camera)
col_references.objects.link(ob_front)
col_references.objects.link(ob_side)
col_model.objects.link(ob_torus_001)
col_model.objects.link(ob_torus_002)
col_model.objects.link(ob_torus_003)
col_model.objects.link(ob_torus_004)
col_model.objects.link(ob_torus_005)
col_model.objects.link(ob_torus_006)
col_model.objects.link(ob_shoe)
col_model.objects.link(ob_shoebackup_001)

# ---- scene / render settings (as saved in the file)
scene.camera = ob_camera
scene.frame_start = 1; scene.frame_end = 250; scene.frame_set(1)
scene.render.engine = 'BLENDER_EEVEE_NEXT'
scene.cycles.use_denoising = False
scene.cycles.samples = 128
scene.cycles.sampling_pattern = 'TABULATED_SOBOL'
scene.cycles.use_adaptive_sampling = False
scene.cycles.use_light_tree = False
scene.view_settings.view_transform = 'Filmic'
bpy.context.view_layer.update()
